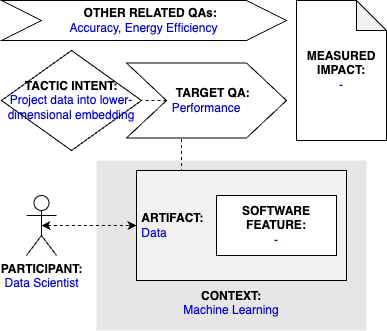

The diagram above was exported from draw.io. Its source (the exported page's mxGraphModel, read from the mxfile embedded in the PNG):
<mxGraphModel dx="1541" dy="897" grid="1" gridSize="10" guides="1" tooltips="1" connect="1" arrows="1" fold="1" page="1" pageScale="1" pageWidth="827" pageHeight="1169" math="0" shadow="0">
  <root>
    <mxCell id="0" />
    <mxCell id="1" parent="0" />
    <mxCell id="qT-0_r0VVRt_dCbUm55m-2" value="&lt;b&gt;PARTICIPANT:&lt;/b&gt;&lt;br&gt;&lt;font color=&quot;#0000de&quot;&gt;Data Scientist&lt;/font&gt;" style="shape=umlActor;verticalLabelPosition=bottom;verticalAlign=top;html=1;outlineConnect=0;" parent="1" vertex="1">
      <mxGeometry x="185" y="225" width="30" height="60" as="geometry" />
    </mxCell>
    <mxCell id="qT-0_r0VVRt_dCbUm55m-3" value="&lt;br&gt;&lt;br&gt;&lt;br&gt;&lt;br&gt;&lt;br&gt;&lt;br&gt;&lt;br&gt;&lt;br&gt;&lt;b&gt;&lt;font color=&quot;#000000&quot;&gt;CONTEXT:&lt;/font&gt;&lt;/b&gt;&lt;br&gt;Machine Learning" style="rounded=0;whiteSpace=wrap;html=1;fontColor=#0000DE;fillColor=#E6E6E6;strokeColor=none;" parent="1" vertex="1">
      <mxGeometry x="255" y="190" width="270" height="170" as="geometry" />
    </mxCell>
    <mxCell id="0PLh7_-vrQbvHsDU2Hkp-3" style="edgeStyle=orthogonalEdgeStyle;rounded=0;orthogonalLoop=1;jettySize=auto;html=1;exitX=0.25;exitY=0;exitDx=0;exitDy=0;entryX=0.344;entryY=0.988;entryDx=0;entryDy=0;entryPerimeter=0;endArrow=none;endFill=0;dashed=1;" parent="1" source="qT-0_r0VVRt_dCbUm55m-4" target="qT-0_r0VVRt_dCbUm55m-9" edge="1">
      <mxGeometry relative="1" as="geometry" />
    </mxCell>
    <mxCell id="qT-0_r0VVRt_dCbUm55m-4" value="&lt;b&gt;&lt;font color=&quot;#000000&quot;&gt;&amp;nbsp;ARTIFACT:&lt;/font&gt;&lt;/b&gt;&lt;br&gt;&amp;nbsp;Data" style="rounded=0;whiteSpace=wrap;html=1;fontColor=#0000DE;fillColor=#F2F2F2;align=left;" parent="1" vertex="1">
      <mxGeometry x="295" y="200" width="210" height="110" as="geometry" />
    </mxCell>
    <mxCell id="qT-0_r0VVRt_dCbUm55m-5" style="edgeStyle=orthogonalEdgeStyle;rounded=0;orthogonalLoop=1;jettySize=auto;html=1;exitX=0.5;exitY=0.5;exitDx=0;exitDy=0;exitPerimeter=0;entryX=0;entryY=0.5;entryDx=0;entryDy=0;fontColor=#0000DE;startArrow=classic;startFill=1;dashed=1;" parent="1" source="qT-0_r0VVRt_dCbUm55m-2" target="qT-0_r0VVRt_dCbUm55m-4" edge="1">
      <mxGeometry relative="1" as="geometry" />
    </mxCell>
    <mxCell id="qT-0_r0VVRt_dCbUm55m-7" value="&lt;b&gt;SOFTWARE&lt;br&gt;FEATURE:&lt;/b&gt;&lt;br&gt;&lt;font color=&quot;#0000de&quot;&gt;-&lt;/font&gt;" style="rounded=0;whiteSpace=wrap;html=1;fontColor=#000000;fillColor=#FFFFFF;" parent="1" vertex="1">
      <mxGeometry x="375" y="225" width="120" height="60" as="geometry" />
    </mxCell>
    <mxCell id="qT-0_r0VVRt_dCbUm55m-8" value="&lt;b&gt;&lt;font color=&quot;#000000&quot;&gt;TACTIC INTENT:&lt;/font&gt;&lt;/b&gt;&lt;br&gt;&lt;div&gt;Project data into lower-dimensional embedding&lt;/div&gt;" style="rhombus;whiteSpace=wrap;html=1;fontColor=#0000DE;fillColor=#FFFFFF;" parent="1" vertex="1">
      <mxGeometry x="160" y="80" width="140" height="100" as="geometry" />
    </mxCell>
    <mxCell id="0PLh7_-vrQbvHsDU2Hkp-4" style="edgeStyle=orthogonalEdgeStyle;rounded=0;orthogonalLoop=1;jettySize=auto;html=1;exitX=0;exitY=0.5;exitDx=0;exitDy=0;entryX=1;entryY=0.5;entryDx=0;entryDy=0;dashed=1;endArrow=none;endFill=0;" parent="1" source="qT-0_r0VVRt_dCbUm55m-9" target="qT-0_r0VVRt_dCbUm55m-8" edge="1">
      <mxGeometry relative="1" as="geometry" />
    </mxCell>
    <mxCell id="qT-0_r0VVRt_dCbUm55m-9" value="&lt;b&gt;&amp;nbsp; &amp;nbsp; TARGET QA:&lt;/b&gt;&lt;br&gt;&lt;font color=&quot;#0000de&quot;&gt;Performance&lt;/font&gt;" style="shape=step;perimeter=stepPerimeter;whiteSpace=wrap;html=1;fixedSize=1;fontColor=#000000;fillColor=#FFFFFF;size=40;" parent="1" vertex="1">
      <mxGeometry x="285" y="92.5" width="160" height="75" as="geometry" />
    </mxCell>
    <mxCell id="0PLh7_-vrQbvHsDU2Hkp-1" value="&lt;b&gt;&amp;nbsp; &amp;nbsp; OTHER RELATED QAs:&lt;/b&gt;&lt;br&gt;&lt;font color=&quot;#0000de&quot;&gt;Accuracy, Energy Efficiency&lt;/font&gt;" style="shape=step;perimeter=stepPerimeter;whiteSpace=wrap;html=1;fixedSize=1;fontColor=#000000;fillColor=#FFFFFF;size=40;" parent="1" vertex="1">
      <mxGeometry x="160" y="30" width="285" height="40" as="geometry" />
    </mxCell>
    <mxCell id="0PLh7_-vrQbvHsDU2Hkp-2" value="&lt;b&gt;MEASURED&lt;/b&gt;&lt;br&gt;&lt;b&gt;IMPACT:&lt;br&gt;&lt;/b&gt;&lt;span style=&quot;color: rgb(0 , 0 , 222)&quot;&gt;-&lt;/span&gt;" style="shape=note;whiteSpace=wrap;html=1;backgroundOutline=1;darkOpacity=0.05;" parent="1" vertex="1">
      <mxGeometry x="455" y="30" width="90" height="140" as="geometry" />
    </mxCell>
  </root>
</mxGraphModel>